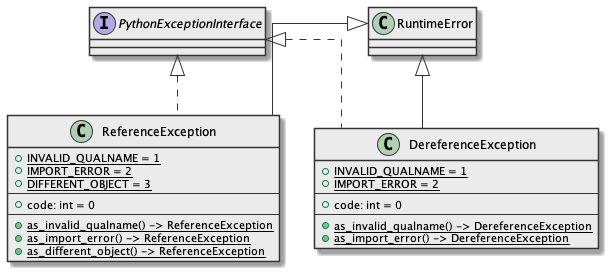

The diagram above was rendered by PlantUML. Its source (embedded in the PNG):
@startuml

skinparam class {
  BackgroundColor #ebebeb
  ArrowColor      #333
  BorderColor     #333
}

skinparam lineType ortho

interface PythonExceptionInterface {}

class ReferenceException extends RuntimeError implements PythonExceptionInterface  {
  + {static} INVALID_QUALNAME = 1
  + {static} IMPORT_ERROR = 2
  + {static} DIFFERENT_OBJECT = 3
  ---
  + code: int = 0
  ---
  + {static} as_invalid_qualname() -> ReferenceException
  + {static} as_import_error() -> ReferenceException
  + {static} as_different_object() -> ReferenceException
}

class DereferenceException extends RuntimeError implements PythonExceptionInterface{
  + {static} INVALID_QUALNAME = 1
  + {static} IMPORT_ERROR = 2
  ---
  + code: int = 0
  ---
  + {static} as_invalid_qualname() -> DereferenceException
  + {static} as_import_error() -> DereferenceException
}
@enduml